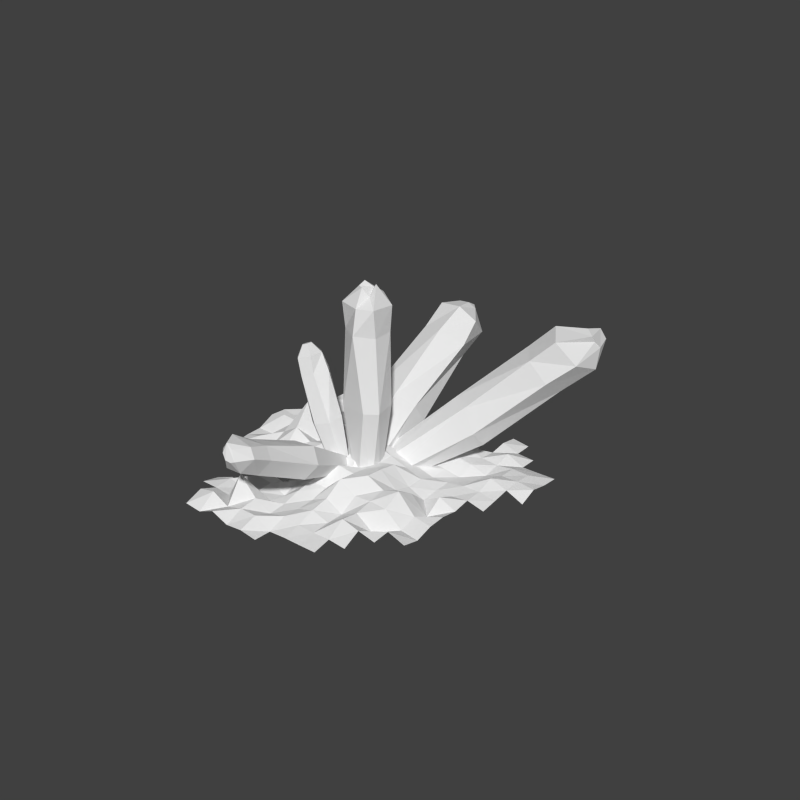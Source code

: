 # Source: RazarionSpot.blend  (saved by Blender 2.75.0; exported with 4.5.12 LTS)
import bpy
from mathutils import Matrix  # noqa: F401  (used for matrix-valued properties, if any)

bpy.ops.wm.read_factory_settings(use_empty=True)
scene = bpy.context.scene
scene.name = 'RazarionSpot'

# ---- collections
col_collection_1 = bpy.data.collections.new('Collection 1'); scene.collection.children.link(col_collection_1)

# ---- materials (node trees are filled in below, after node groups)
mat_plane_mat = bpy.data.materials.new('Plane Mat')
mat_plane_mat.alpha_threshold = 0.0
mat_plane_mat.use_transparent_shadow = False
mat_plane_mat.roughness = 0.5
mat_crystal_mat = bpy.data.materials.new('Crystal MAt')
mat_crystal_mat.alpha_threshold = 0.0
mat_crystal_mat.use_transparent_shadow = False
mat_crystal_mat.roughness = 0.5

# ---- material node trees

# ---- world
world_world = bpy.data.worlds.new('World'); scene.world = world_world
world_world.color = (0.05088, 0.05088, 0.05088)
world_world.use_sun_shadow = False
world_world.sun_shadow_jitter_overblur = 0.0
world_world.cycles.sampling_method = 'MANUAL'
world_world.cycles.sample_map_resolution = 256

# ---- meshes
me_plane = bpy.data.meshes.new('Plane')
me_plane.from_pydata([(-2.0, 0.0, 0.06002), (0.0, -2.0, 0.06096), (0.0, 2.0, 0.04624), (0.0, 0.0, 0.6308), (2.0, 1.0, 0.132), (-1.0, -2.0, 0.05215), (1.0, 2.0, 0.09661), (0.0, 1.0, 0.1049), (0.0, -1.0, 0.1428), (-1.0, 0.0, 0.1968), (1.0, 0.0, 0.05544), (1.0, -1.0, 0.07699), (-1.0, -1.0, 0.1218), (-1.0, 1.0, 0.2013), (1.0, 1.0, 0.1333), (2.0, 1.5, 0.06037), (-2.0, 0.5, 0.1578), (-0.5, -2.0, 0.06512), (0.5, 2.0, 0.1051), (0.0, 1.5, 0.1328), (0.0, -0.5, 0.4217), (-1.5, 0.0, 0.1779), (0.5, 0.0, 0.3933), (-2.0, -0.5, 0.02189), (-0.5, 2.0, 0.05413), (0.0, 0.5, 0.09629), (0.0, -1.5, 0.1492), (-0.5, 0.0, 0.2243), (1.5, 0.0, 0.09241), (1.0, -0.5, 0.4253), (1.0, -1.5, 0.1083), (0.5, -1.0, 0.1313), (1.5, -1.0, 0.1097), (-1.0, -0.5, -0.008836), (-1.0, -1.5, 0.0509), (-1.5, -1.0, -0.1008), (-0.5, -1.0, 0.006424), (-1.0, 1.5, 0.09952), (-1.0, 0.5, 0.3352), (-1.5, 1.0, 0.2902), (-0.5, 1.0, 0.03444), (1.0, 1.5, 0.09556), (1.0, 0.5, 0.0863), (0.5, 1.0, 0.1178), (1.5, 1.0, 0.1443), (1.5, 0.5, 0.1409), (0.5, 0.5, 0.1356), (0.5, 1.5, 0.291), (-0.5, 0.5, 0.1941), (-1.5, 0.5, 0.2386), (-0.5, -1.5, 0.208), (-1.5, -1.5, 0.0667), (-1.5, -0.5, 0.0301), (0.5, -1.5, 0.1181), (0.5, -0.5, 0.4611), (1.5, -0.5, 0.1212), (-0.5, -0.5, 0.05023), (-0.5, 1.5, 0.09163), (1.5, 1.5, 0.04875), (-2.0, 0.25, 0.175), (-0.25, -2.0, 0.09355), (0.25, 2.0, 0.1337), (0.0, 1.75, 0.1439), (0.0, -0.25, 0.2504), (-1.75, 0.0, 0.0579), (0.25, 0.0, 0.3347), (2.0, 0.75, 0.03398), (-1.25, -2.0, 0.07407), (1.25, 2.0, 0.0623), (0.0, 0.75, 0.06334), (0.0, -1.25, 0.1316), (-0.75, 0.0, 0.2577), (1.25, 0.0, 0.2011), (1.0, -0.25, 0.2759), (1.0, -1.25, 0.2315), (0.25, -1.0, 0.2633), (1.25, -1.0, 0.1974), (-1.0, -0.25, 0.1218), (-1.0, -1.25, 0.04612), (-0.75, -1.0, 0.09869), (-1.0, 0.75, 0.2533), (-1.75, 1.0, 0.1329), (-0.75, 1.0, 0.1952), (1.0, 1.75, 0.1347), (1.0, 0.75, 0.04802), (0.25, 1.0, 0.1045), (1.25, 1.0, 0.05394), (2.0, 1.25, 0.08013), (-2.0, 0.75, 0.05179), (-0.75, -2.0, 0.1599), (0.0, 1.25, 0.1349), (0.0, -0.75, 0.199), (-1.25, 0.0, 0.3301), (0.75, 0.0, 0.1594), (-2.0, -0.25, 0.05528), (-0.25, 2.0, 0.04152), (0.0, 0.25, 0.4573), (0.0, -1.75, 0.05047), (-0.25, 0.0, 0.276), (1.0, -0.75, 0.2906), (0.75, -1.0, 0.2551), (-1.0, -0.75, 0.02783), (-1.0, -1.75, 0.2279), (-1.25, -1.0, -0.1752), (-0.25, -1.0, 0.1763), (-1.0, 1.25, 0.05411), (-1.0, 0.25, 0.04006), (-1.25, 1.0, 0.1726), (-0.25, 1.0, 0.03783), (1.0, 1.25, 0.1231), (1.0, 0.25, 0.08197), (0.75, 1.0, 0.1702), (1.75, 1.0, 0.1575), (1.5, 0.75, 0.2249), (1.5, 0.25, 0.1314), (1.25, 0.5, 0.1301), (1.75, 0.5, 0.1049), (0.5, 0.75, 0.1029), (0.5, 0.25, 0.235), (0.25, 0.5, 0.2638), (0.75, 0.5, 0.06594), (0.5, 1.75, 0.1305), (0.5, 1.25, 0.2159), (0.25, 1.5, 0.09385), (0.75, 1.5, 0.03801), (-0.5, 0.75, 0.07197), (-0.5, 0.25, 0.1448), (-0.75, 0.5, 0.3197), (-0.25, 0.5, 0.3305), (-1.5, 0.75, 0.1869), (-1.5, 0.25, 0.2419), (-1.75, 0.5, 0.1234), (-1.25, 0.5, 0.2882), (-1.5, 1.25, 0.2936), (-1.25, 1.5, 0.4518), (-0.5, -1.25, 0.04715), (-0.5, -1.75, 0.176), (-0.75, -1.5, 0.4701), (-0.25, -1.5, 0.08357), (-1.5, -1.25, 0.01221), (-1.25, -1.5, 0.07072), (-1.5, -0.25, 0.06799), (-1.5, -0.75, -0.06981), (-1.75, -0.5, 0.008161), (-1.25, -0.5, 0.1671), (0.5, -1.25, 0.134), (0.5, -1.75, 0.07235), (0.25, -1.5, 0.1234), (0.75, -1.5, 0.1303), (0.5, -0.25, 0.4359), (0.5, -0.75, 0.2793), (0.25, -0.5, 0.3957), (0.75, -0.5, 0.344), (1.5, -0.25, 0.1344), (1.5, -0.75, 0.04868), (1.25, -0.5, 0.1609), (-0.5, -0.25, 0.08105), (-0.5, -0.75, 0.1193), (-0.75, -0.5, 0.01263), (-0.25, -0.5, 0.2289), (-0.5, 1.75, 0.0515), (-0.5, 1.25, 0.09001), (-0.75, 1.5, 0.1374), (-0.25, 1.5, 0.0578), (1.5, 1.75, 0.04428), (1.5, 1.25, 0.1393), (1.25, 1.5, 0.162), (1.75, 1.5, 0.05341), (1.75, 1.25, 0.1354), (1.25, 1.25, 0.09861), (1.25, 1.75, 0.05968), (-0.25, 1.25, 0.07608), (-0.75, 1.25, 0.1768), (-0.75, 1.75, 0.1838), (-0.25, -0.75, 0.2118), (-0.75, -0.75, -0.02053), (-0.75, -0.25, 0.07668), (1.25, -0.75, 0.08687), (1.25, -0.25, 0.03417), (0.75, -0.75, 0.3037), (0.25, -0.75, 0.4218), (0.25, -0.25, 0.3582), (0.75, -1.75, 0.07942), (0.25, -1.75, 0.06778), (0.25, -1.25, 0.2159), (1.25, -1.25, 0.1762), (-1.25, -0.75, 0.002465), (-1.75, -0.25, 0.1278), (-1.25, -1.75, 0.1698), (-0.25, -1.75, 0.1792), (-0.75, -1.75, 0.1037), (-0.75, -1.25, 0.08606), (-1.25, 1.25, 0.2625), (-1.25, 0.25, 0.6409), (-1.75, 0.25, 0.257), (-1.75, 0.75, 0.1514), (-0.25, 0.25, 0.1677), (-0.75, 0.25, 0.2091), (-0.75, 0.75, 0.0808), (0.75, 1.25, 0.2002), (0.25, 1.25, 0.053), (0.25, 1.75, 0.1715), (0.75, 0.25, 0.158), (0.25, 0.25, 0.317), (0.25, 0.75, 0.1749), (1.75, 0.25, 0.07143), (1.25, 0.25, 0.09276), (1.25, 0.75, 0.08829), (1.75, 0.75, 0.1424), (0.75, 0.75, 0.08435), (0.75, 1.75, 0.1952), (-0.25, 0.75, 0.1069), (-1.25, 0.75, 0.2591), (-0.25, -1.25, 0.1038), (-1.25, -1.25, 0.08984), (-1.25, -0.25, 0.0916), (0.75, -1.25, 0.2965), (0.75, -0.25, 0.2244), (-0.25, -0.25, 0.1836), (-0.25, 1.75, 0.07484)], [], [(219, 62, 2, 95), (218, 63, 3, 98), (217, 73, 10, 93), (216, 74, 11, 100), (215, 77, 9, 92), (214, 78, 12, 103), (213, 70, 8, 104), (212, 80, 13, 107), (211, 69, 7, 108), (209, 84, 14, 111), (208, 66, 4, 112), (207, 113, 44, 86), (206, 114, 45, 115), (204, 117, 43, 85), (203, 118, 46, 119), (202, 110, 42, 120), (201, 121, 18, 61), (200, 122, 47, 123), (199, 109, 41, 124), (198, 125, 40, 82), (197, 126, 48, 127), (196, 96, 25, 128), (195, 129, 39, 81), (194, 130, 49, 131), (193, 106, 38, 132), (192, 105, 37, 134), (191, 135, 36, 79), (190, 136, 50, 137), (189, 97, 26, 138), (188, 102, 34, 140), (187, 141, 21, 64), (186, 101, 33, 144), (184, 145, 31, 75), (183, 146, 53, 147), (181, 149, 22, 65), (180, 150, 54, 151), (179, 99, 29, 152), (178, 153, 28, 72), (177, 154, 55, 155), (176, 156, 27, 71), (175, 157, 56, 158), (174, 91, 20, 159), (172, 161, 57, 162), (171, 90, 19, 163), (169, 165, 58, 166), (168, 87, 15, 167), (165, 168, 167, 58), (44, 112, 168, 165), (112, 4, 87, 168), (109, 169, 166, 41), (14, 86, 169, 109), (86, 44, 165, 169), (83, 170, 68, 6), (41, 166, 170, 83), (166, 58, 164, 170), (161, 171, 163, 57), (40, 108, 171, 161), (108, 7, 90, 171), (105, 172, 162, 37), (13, 82, 172, 105), (82, 40, 161, 172), (162, 57, 160, 173), (157, 174, 159, 56), (36, 104, 174, 157), (104, 8, 91, 174), (12, 79, 175, 101), (79, 36, 157, 175), (77, 176, 71, 9), (33, 158, 176, 77), (158, 56, 156, 176), (99, 177, 155, 29), (11, 76, 177, 99), (76, 32, 154, 177), (73, 178, 72, 10), (29, 155, 178, 73), (155, 55, 153, 178), (150, 179, 152, 54), (31, 100, 179, 150), (100, 11, 99, 179), (91, 180, 151, 20), (8, 75, 180, 91), (75, 31, 150, 180), (63, 181, 65, 3), (20, 151, 181, 63), (151, 54, 149, 181), (146, 182, 148, 53), (97, 183, 147, 26), (70, 184, 75, 8), (26, 147, 184, 70), (147, 53, 145, 184), (74, 185, 76, 11), (142, 186, 144, 52), (103, 12, 101, 186), (94, 187, 64, 0), (23, 143, 187, 94), (143, 52, 141, 187), (67, 5, 102, 188), (136, 189, 138, 50), (17, 60, 189, 136), (60, 1, 97, 189), (102, 190, 137, 34), (5, 89, 190, 102), (89, 17, 136, 190), (78, 191, 79, 12), (34, 137, 191, 78), (137, 50, 135, 191), (39, 107, 192, 133), (107, 13, 105, 192), (130, 193, 132, 49), (21, 92, 193, 130), (92, 9, 106, 193), (59, 194, 131, 16), (0, 64, 194, 59), (64, 21, 130, 194), (16, 131, 195, 88), (131, 49, 129, 195), (126, 196, 128, 48), (27, 98, 196, 126), (98, 3, 96, 196), (106, 197, 127, 38), (9, 71, 197, 106), (71, 27, 126, 197), (80, 198, 82, 13), (38, 127, 198, 80), (127, 48, 125, 198), (122, 199, 124, 47), (43, 111, 199, 122), (111, 14, 109, 199), (90, 200, 123, 19), (7, 85, 200, 90), (85, 43, 122, 200), (62, 201, 61, 2), (19, 123, 201, 62), (123, 47, 121, 201), (118, 202, 120, 46), (22, 93, 202, 118), (93, 10, 110, 202), (96, 203, 119, 25), (3, 65, 203, 96), (65, 22, 118, 203), (69, 204, 85, 7), (25, 119, 204, 69), (119, 46, 117, 204), (114, 205, 116, 45), (110, 206, 115, 42), (10, 72, 206, 110), (72, 28, 114, 206), (84, 207, 86, 14), (42, 115, 207, 84), (115, 45, 113, 207), (113, 208, 112, 44), (45, 116, 208, 113), (117, 209, 111, 43), (46, 120, 209, 117), (120, 42, 84, 209), (47, 124, 210, 121), (125, 211, 108, 40), (48, 128, 211, 125), (128, 25, 69, 211), (129, 212, 107, 39), (49, 132, 212, 129), (132, 38, 80, 212), (135, 213, 104, 36), (50, 138, 213, 135), (138, 26, 70, 213), (139, 214, 103, 35), (51, 140, 214, 139), (140, 34, 78, 214), (141, 215, 92, 21), (52, 144, 215, 141), (144, 33, 77, 215), (145, 216, 100, 31), (53, 148, 216, 145), (148, 30, 74, 216), (149, 217, 93, 22), (54, 152, 217, 149), (152, 29, 73, 217), (156, 218, 98, 27), (56, 159, 218, 156), (159, 20, 63, 218), (160, 219, 95, 24), (57, 163, 219, 160), (163, 19, 62, 219)])
_uv = me_plane.uv_layers.new(name='UVMap')
_uv.uv.foreach_set('vector', [0.4456, 0.9223, 0.5079, 0.9202, 0.5047, 0.9838, 0.4453, 0.9831, 0.4427, 0.4357, 0.5038, 0.4394, 0.5113, 0.5044, 0.4437, 0.5014, 0.6898, 0.4446, 0.7413, 0.4353, 0.7567, 0.5053, 0.6951, 0.5015, 0.6989, 0.2094, 0.7554, 0.2075, 0.7608, 0.2694, 0.6951, 0.2658, 0.1981, 0.4349, 0.259, 0.4355, 0.2605, 0.5012, 0.2006, 0.5083, 0.2109, 0.1882, 0.2696, 0.1891, 0.2666, 0.2499, 0.1926, 0.2529, 0.448, 0.1977, 0.5084, 0.1986, 0.5059, 0.2573, 0.4495, 0.2589, 0.2033, 0.6798, 0.2636, 0.6839, 0.2606, 0.7467, 0.1995, 0.7422, 0.4405, 0.6842, 0.4996, 0.6818, 0.5018, 0.7413, 0.4413, 0.7435, 0.6896, 0.6823, 0.7503, 0.6844, 0.7459, 0.7465, 0.6866, 0.7457, 0.9339, 0.6879, 0.9999, 0.6868, 0.9919, 0.7508, 0.9316, 0.7485, 0.8102, 0.6856, 0.8738, 0.6869, 0.8709, 0.7466, 0.8073, 0.7447, 0.8133, 0.5658, 0.8734, 0.5668, 0.873, 0.6268, 0.8128, 0.6256, 0.5644, 0.6742, 0.6284, 0.6795, 0.6253, 0.7409, 0.5634, 0.7391, 0.5682, 0.5485, 0.6294, 0.5545, 0.6308, 0.6181, 0.5633, 0.6087, 0.691, 0.5594, 0.7536, 0.5639, 0.7521, 0.6242, 0.6924, 0.6224, 0.5672, 0.919, 0.6306, 0.9175, 0.6276, 0.9807, 0.5676, 0.9791, 0.5644, 0.7993, 0.629, 0.8032, 0.632, 0.8528, 0.5661, 0.8573, 0.6849, 0.8041, 0.7465, 0.8061, 0.7485, 0.8654, 0.6949, 0.8666, 0.3324, 0.6909, 0.3841, 0.6882, 0.3851, 0.7444, 0.3192, 0.7479, 0.3206, 0.5607, 0.3816, 0.5633, 0.3794, 0.6235, 0.316, 0.6226, 0.4402, 0.5647, 0.5133, 0.541, 0.4957, 0.6252, 0.435, 0.6217, 0.07169, 0.6801, 0.1369, 0.6818, 0.1381, 0.747, 0.06908, 0.7425, 0.08273, 0.5568, 0.1373, 0.5569, 0.1392, 0.6161, 0.07375, 0.6195, 0.1973, 0.5557, 0.2624, 0.5555, 0.2651, 0.6231, 0.2041, 0.6166, 0.1933, 0.8059, 0.2643, 0.8099, 0.2651, 0.8632, 0.1909, 0.8607, 0.3299, 0.1931, 0.3871, 0.1954, 0.3858, 0.2505, 0.3256, 0.2524, 0.3271, 0.06447, 0.3895, 0.06977, 0.3853, 0.1281, 0.3359, 0.1284, 0.4496, 0.07591, 0.5161, 0.07293, 0.5102, 0.1373, 0.448, 0.1387, 0.2138, 0.06649, 0.2664, 0.06558, 0.2702, 0.1309, 0.2107, 0.1281, 0.07996, 0.4302, 0.139, 0.4325, 0.139, 0.4972, 0.0766, 0.4865, 0.2035, 0.3137, 0.2641, 0.3117, 0.2647, 0.3686, 0.2033, 0.3798, 0.5713, 0.2045, 0.634, 0.2016, 0.6327, 0.2569, 0.5704, 0.2655, 0.5755, 0.07634, 0.6365, 0.07839, 0.635, 0.1408, 0.5729, 0.1395, 0.5651, 0.4376, 0.6216, 0.4363, 0.6211, 0.4897, 0.5673, 0.4932, 0.5718, 0.3318, 0.6323, 0.3191, 0.6222, 0.3841, 0.5692, 0.3836, 0.6881, 0.3255, 0.7416, 0.331, 0.7359, 0.3831, 0.6828, 0.3835, 0.8128, 0.4508, 0.8725, 0.4445, 0.8735, 0.5056, 0.8153, 0.5087, 0.8141, 0.3219, 0.8749, 0.323, 0.8723, 0.3854, 0.8106, 0.3853, 0.3197, 0.4313, 0.3781, 0.431, 0.3818, 0.5006, 0.3215, 0.503, 0.3212, 0.316, 0.3863, 0.3123, 0.3783, 0.3728, 0.3206, 0.3714, 0.4491, 0.3152, 0.504, 0.3131, 0.5201, 0.3788, 0.4508, 0.3746, 0.3219, 0.8041, 0.3834, 0.8032, 0.3834, 0.8624, 0.3231, 0.8623, 0.443, 0.8026, 0.5039, 0.8011, 0.5061, 0.8603, 0.4437, 0.8621, 0.807, 0.8055, 0.8691, 0.8078, 0.871, 0.872, 0.808, 0.8663, 0.9298, 0.8088, 0.9911, 0.8123, 0.9905, 0.8724, 0.9303, 0.8722, 0.8691, 0.8078, 0.9298, 0.8088, 0.9303, 0.8722, 0.871, 0.872, 0.8709, 0.7466, 0.9316, 0.7485, 0.9298, 0.8088, 0.8691, 0.8078, 0.9316, 0.7485, 0.9919, 0.7508, 0.9911, 0.8123, 0.9298, 0.8088, 0.7465, 0.8061, 0.807, 0.8055, 0.808, 0.8663, 0.7485, 0.8654, 0.7459, 0.7465, 0.8073, 0.7447, 0.807, 0.8055, 0.7465, 0.8061, 0.8073, 0.7447, 0.8709, 0.7466, 0.8691, 0.8078, 0.807, 0.8055, 0.749, 0.9254, 0.8114, 0.9288, 0.8097, 0.989, 0.7479, 0.9866, 0.7485, 0.8654, 0.808, 0.8663, 0.8114, 0.9288, 0.749, 0.9254, 0.808, 0.8663, 0.871, 0.872, 0.87, 0.9298, 0.8114, 0.9288, 0.3834, 0.8032, 0.443, 0.8026, 0.4437, 0.8621, 0.3834, 0.8624, 0.3851, 0.7444, 0.4413, 0.7435, 0.443, 0.8026, 0.3834, 0.8032, 0.4413, 0.7435, 0.5018, 0.7413, 0.5039, 0.8011, 0.443, 0.8026, 0.2643, 0.8099, 0.3219, 0.8041, 0.3231, 0.8623, 0.2651, 0.8632, 0.2606, 0.7467, 0.3192, 0.7479, 0.3219, 0.8041, 0.2643, 0.8099, 0.3192, 0.7479, 0.3851, 0.7444, 0.3834, 0.8032, 0.3219, 0.8041, 0.3231, 0.8623, 0.3834, 0.8624, 0.385, 0.9231, 0.3217, 0.9191, 0.3863, 0.3123, 0.4491, 0.3152, 0.4508, 0.3746, 0.3783, 0.3728, 0.3858, 0.2505, 0.4495, 0.2589, 0.4491, 0.3152, 0.3863, 0.3123, 0.4495, 0.2589, 0.5059, 0.2573, 0.504, 0.3131, 0.4491, 0.3152, 0.2666, 0.2499, 0.3256, 0.2524, 0.3212, 0.316, 0.2641, 0.3117, 0.3256, 0.2524, 0.3858, 0.2505, 0.3863, 0.3123, 0.3212, 0.316, 0.259, 0.4355, 0.3197, 0.4313, 0.3215, 0.503, 0.2605, 0.5012, 0.2647, 0.3686, 0.3206, 0.3714, 0.3197, 0.4313, 0.259, 0.4355, 0.3206, 0.3714, 0.3783, 0.3728, 0.3781, 0.431, 0.3197, 0.4313, 0.7416, 0.331, 0.8141, 0.3219, 0.8106, 0.3853, 0.7359, 0.3831, 0.7608, 0.2694, 0.8144, 0.2592, 0.8141, 0.3219, 0.7416, 0.331, 0.8144, 0.2592, 0.8742, 0.2622, 0.8749, 0.323, 0.8141, 0.3219, 0.7413, 0.4353, 0.8128, 0.4508, 0.8153, 0.5087, 0.7567, 0.5053, 0.7359, 0.3831, 0.8106, 0.3853, 0.8128, 0.4508, 0.7413, 0.4353, 0.8106, 0.3853, 0.8723, 0.3854, 0.8725, 0.4445, 0.8128, 0.4508, 0.6323, 0.3191, 0.6881, 0.3255, 0.6828, 0.3835, 0.6222, 0.3841, 0.6327, 0.2569, 0.6951, 0.2658, 0.6881, 0.3255, 0.6323, 0.3191, 0.6951, 0.2658, 0.7608, 0.2694, 0.7416, 0.331, 0.6881, 0.3255, 0.504, 0.3131, 0.5718, 0.3318, 0.5692, 0.3836, 0.5201, 0.3788, 0.5059, 0.2573, 0.5704, 0.2655, 0.5718, 0.3318, 0.504, 0.3131, 0.5704, 0.2655, 0.6327, 0.2569, 0.6323, 0.3191, 0.5718, 0.3318, 0.5038, 0.4394, 0.5651, 0.4376, 0.5673, 0.4932, 0.5113, 0.5044, 0.5201, 0.3788, 0.5692, 0.3836, 0.5651, 0.4376, 0.5038, 0.4394, 0.5692, 0.3836, 0.6222, 0.3841, 0.6216, 0.4363, 0.5651, 0.4376, 0.6365, 0.07839, 0.6974, 0.07994, 0.6965, 0.1421, 0.635, 0.1408, 0.5161, 0.07293, 0.5755, 0.07634, 0.5729, 0.1395, 0.5102, 0.1373, 0.5084, 0.1986, 0.5713, 0.2045, 0.5704, 0.2655, 0.5059, 0.2573, 0.5102, 0.1373, 0.5729, 0.1395, 0.5713, 0.2045, 0.5084, 0.1986, 0.5729, 0.1395, 0.635, 0.1408, 0.634, 0.2016, 0.5713, 0.2045, 0.7554, 0.2075, 0.8145, 0.2042, 0.8144, 0.2592, 0.7608, 0.2694, 0.1428, 0.3092, 0.2035, 0.3137, 0.2033, 0.3798, 0.1414, 0.3725, 0.1926, 0.2529, 0.2666, 0.2499, 0.2641, 0.3117, 0.2035, 0.3137, 0.02102, 0.427, 0.07996, 0.4302, 0.0766, 0.4865, 0.01906, 0.4867, 0.0229, 0.367, 0.08212, 0.3683, 0.07996, 0.4302, 0.02102, 0.427, 0.08212, 0.3683, 0.1414, 0.3725, 0.139, 0.4325, 0.07996, 0.4302, 0.2081, 0.00556, 0.2679, 9.961e-05, 0.2664, 0.06558, 0.2138, 0.06649, 0.3895, 0.06977, 0.4496, 0.07591, 0.448, 0.1387, 0.3853, 0.1281, 0.3981, 0.003334, 0.4569, 0.01299, 0.4496, 0.07591, 0.3895, 0.06977, 0.4569, 0.01299, 0.5174, 0.0138, 0.5161, 0.07293, 0.4496, 0.07591, 0.2664, 0.06558, 0.3271, 0.06447, 0.3359, 0.1284, 0.2702, 0.1309, 0.2679, 9.961e-05, 0.3336, 0.002991, 0.3271, 0.06447, 0.2664, 0.06558, 0.3336, 0.002991, 0.3981, 0.003334, 0.3895, 0.06977, 0.3271, 0.06447, 0.2696, 0.1891, 0.3299, 0.1931, 0.3256, 0.2524, 0.2666, 0.2499, 0.2702, 0.1309, 0.3359, 0.1284, 0.3299, 0.1931, 0.2696, 0.1891, 0.3359, 0.1284, 0.3853, 0.1281, 0.3871, 0.1954, 0.3299, 0.1931, 0.1381, 0.747, 0.1995, 0.7422, 0.1933, 0.8059, 0.1356, 0.7991, 0.1995, 0.7422, 0.2606, 0.7467, 0.2643, 0.8099, 0.1933, 0.8059, 0.1373, 0.5569, 0.1973, 0.5557, 0.2041, 0.6166, 0.1392, 0.6161, 0.139, 0.4972, 0.2006, 0.5083, 0.1973, 0.5557, 0.1373, 0.5569, 0.2006, 0.5083, 0.2605, 0.5012, 0.2624, 0.5555, 0.1973, 0.5557, 0.02113, 0.5536, 0.08273, 0.5568, 0.07375, 0.6195, 0.0146, 0.6147, 0.01906, 0.4867, 0.0766, 0.4865, 0.08273, 0.5568, 0.02113, 0.5536, 0.0766, 0.4865, 0.139, 0.4972, 0.1373, 0.5569, 0.08273, 0.5568, 0.0146, 0.6147, 0.07375, 0.6195, 0.07169, 0.6801, 0.005247, 0.6799, 0.07375, 0.6195, 0.1392, 0.6161, 0.1369, 0.6818, 0.07169, 0.6801, 0.3816, 0.5633, 0.4402, 0.5647, 0.435, 0.6217, 0.3794, 0.6235, 0.3818, 0.5006, 0.4437, 0.5014, 0.4402, 0.5647, 0.3816, 0.5633, 0.4437, 0.5014, 0.5113, 0.5044, 0.5133, 0.541, 0.4402, 0.5647, 0.2624, 0.5555, 0.3206, 0.5607, 0.316, 0.6226, 0.2651, 0.6231, 0.2605, 0.5012, 0.3215, 0.503, 0.3206, 0.5607, 0.2624, 0.5555, 0.3215, 0.503, 0.3818, 0.5006, 0.3816, 0.5633, 0.3206, 0.5607, 0.2636, 0.6839, 0.3324, 0.6909, 0.3192, 0.7479, 0.2606, 0.7467, 0.2651, 0.6231, 0.316, 0.6226, 0.3324, 0.6909, 0.2636, 0.6839, 0.316, 0.6226, 0.3794, 0.6235, 0.3841, 0.6882, 0.3324, 0.6909, 0.629, 0.8032, 0.6849, 0.8041, 0.6949, 0.8666, 0.632, 0.8528, 0.6253, 0.7409, 0.6866, 0.7457, 0.6849, 0.8041, 0.629, 0.8032, 0.6866, 0.7457, 0.7459, 0.7465, 0.7465, 0.8061, 0.6849, 0.8041, 0.5039, 0.8011, 0.5644, 0.7993, 0.5661, 0.8573, 0.5061, 0.8603, 0.5018, 0.7413, 0.5634, 0.7391, 0.5644, 0.7993, 0.5039, 0.8011, 0.5634, 0.7391, 0.6253, 0.7409, 0.629, 0.8032, 0.5644, 0.7993, 0.5079, 0.9202, 0.5672, 0.919, 0.5676, 0.9791, 0.5047, 0.9838, 0.5061, 0.8603, 0.5661, 0.8573, 0.5672, 0.919, 0.5079, 0.9202, 0.5661, 0.8573, 0.632, 0.8528, 0.6306, 0.9175, 0.5672, 0.919, 0.6294, 0.5545, 0.691, 0.5594, 0.6924, 0.6224, 0.6308, 0.6181, 0.6211, 0.4897, 0.6951, 0.5015, 0.691, 0.5594, 0.6294, 0.5545, 0.6951, 0.5015, 0.7567, 0.5053, 0.7536, 0.5639, 0.691, 0.5594, 0.5133, 0.541, 0.5682, 0.5485, 0.5633, 0.6087, 0.4957, 0.6252, 0.5113, 0.5044, 0.5673, 0.4932, 0.5682, 0.5485, 0.5133, 0.541, 0.5673, 0.4932, 0.6211, 0.4897, 0.6294, 0.5545, 0.5682, 0.5485, 0.4996, 0.6818, 0.5644, 0.6742, 0.5634, 0.7391, 0.5018, 0.7413, 0.4957, 0.6252, 0.5633, 0.6087, 0.5644, 0.6742, 0.4996, 0.6818, 0.5633, 0.6087, 0.6308, 0.6181, 0.6284, 0.6795, 0.5644, 0.6742, 0.8734, 0.5668, 0.9349, 0.5655, 0.9343, 0.6265, 0.873, 0.6268, 0.7536, 0.5639, 0.8133, 0.5658, 0.8128, 0.6256, 0.7521, 0.6242, 0.7567, 0.5053, 0.8153, 0.5087, 0.8133, 0.5658, 0.7536, 0.5639, 0.8153, 0.5087, 0.8735, 0.5056, 0.8734, 0.5668, 0.8133, 0.5658, 0.7503, 0.6844, 0.8102, 0.6856, 0.8073, 0.7447, 0.7459, 0.7465, 0.7521, 0.6242, 0.8128, 0.6256, 0.8102, 0.6856, 0.7503, 0.6844, 0.8128, 0.6256, 0.873, 0.6268, 0.8738, 0.6869, 0.8102, 0.6856, 0.8738, 0.6869, 0.9339, 0.6879, 0.9316, 0.7485, 0.8709, 0.7466, 0.873, 0.6268, 0.9343, 0.6265, 0.9339, 0.6879, 0.8738, 0.6869, 0.6284, 0.6795, 0.6896, 0.6823, 0.6866, 0.7457, 0.6253, 0.7409, 0.6308, 0.6181, 0.6924, 0.6224, 0.6896, 0.6823, 0.6284, 0.6795, 0.6924, 0.6224, 0.7521, 0.6242, 0.7503, 0.6844, 0.6896, 0.6823, 0.632, 0.8528, 0.6949, 0.8666, 0.6908, 0.9244, 0.6306, 0.9175, 0.3841, 0.6882, 0.4405, 0.6842, 0.4413, 0.7435, 0.3851, 0.7444, 0.3794, 0.6235, 0.435, 0.6217, 0.4405, 0.6842, 0.3841, 0.6882, 0.435, 0.6217, 0.4957, 0.6252, 0.4996, 0.6818, 0.4405, 0.6842, 0.1369, 0.6818, 0.2033, 0.6798, 0.1995, 0.7422, 0.1381, 0.747, 0.1392, 0.6161, 0.2041, 0.6166, 0.2033, 0.6798, 0.1369, 0.6818, 0.2041, 0.6166, 0.2651, 0.6231, 0.2636, 0.6839, 0.2033, 0.6798, 0.3871, 0.1954, 0.448, 0.1977, 0.4495, 0.2589, 0.3858, 0.2505, 0.3853, 0.1281, 0.448, 0.1387, 0.448, 0.1977, 0.3871, 0.1954, 0.448, 0.1387, 0.5102, 0.1373, 0.5084, 0.1986, 0.448, 0.1977, 0.1474, 0.19, 0.2109, 0.1882, 0.1926, 0.2529, 0.1453, 0.254, 0.1505, 0.1282, 0.2107, 0.1281, 0.2109, 0.1882, 0.1474, 0.19, 0.2107, 0.1281, 0.2702, 0.1309, 0.2696, 0.1891, 0.2109, 0.1882, 0.139, 0.4325, 0.1981, 0.4349, 0.2006, 0.5083, 0.139, 0.4972, 0.1414, 0.3725, 0.2033, 0.3798, 0.1981, 0.4349, 0.139, 0.4325, 0.2033, 0.3798, 0.2647, 0.3686, 0.259, 0.4355, 0.1981, 0.4349, 0.634, 0.2016, 0.6989, 0.2094, 0.6951, 0.2658, 0.6327, 0.2569, 0.635, 0.1408, 0.6965, 0.1421, 0.6989, 0.2094, 0.634, 0.2016, 0.6965, 0.1421, 0.7571, 0.1417, 0.7554, 0.2075, 0.6989, 0.2094, 0.6216, 0.4363, 0.6898, 0.4446, 0.6951, 0.5015, 0.6211, 0.4897, 0.6222, 0.3841, 0.6828, 0.3835, 0.6898, 0.4446, 0.6216, 0.4363, 0.6828, 0.3835, 0.7359, 0.3831, 0.7413, 0.4353, 0.6898, 0.4446, 0.3781, 0.431, 0.4427, 0.4357, 0.4437, 0.5014, 0.3818, 0.5006, 0.3783, 0.3728, 0.4508, 0.3746, 0.4427, 0.4357, 0.3781, 0.431, 0.4508, 0.3746, 0.5201, 0.3788, 0.5038, 0.4394, 0.4427, 0.4357, 0.385, 0.9231, 0.4456, 0.9223, 0.4453, 0.9831, 0.3853, 0.9834, 0.3834, 0.8624, 0.4437, 0.8621, 0.4456, 0.9223, 0.385, 0.9231, 0.4437, 0.8621, 0.5061, 0.8603, 0.5079, 0.9202, 0.4456, 0.9223])
me_plane.materials.append(mat_plane_mat)
me_plane.use_remesh_preserve_volume = False
me_plane.use_remesh_preserve_attributes = False
me_plane.use_mirror_vertex_groups = False
me_plane.update()
me_cylinder_004 = bpy.data.meshes.new('Cylinder.004')
me_cylinder_004.from_pydata([(0.0, 0.1767, -1.0), (-0.02143, 0.3229, 0.9762), (0.1531, 0.08837, -1.0), (0.2783, 0.171, 0.9778), (0.1531, -0.08837, -1.0), (0.2018, -0.1112, 1.006), (4.687e-05, -0.1767, -1.0), (-0.01587, -0.2994, 0.9724), (-0.1531, -0.08837, -1.0), (-0.3352, -0.1626, 0.9354), (-0.1531, 0.08837, -1.0), (-0.323, 0.1813, 0.9981), (0.03636, 0.4355, 2.815), (0.2649, 0.1662, 2.507), (0.3194, -0.1377, 2.515), (0.006758, -0.2619, 2.539), (-0.2377, -0.09679, 2.59), (-0.2395, 0.1688, 2.538), (0.026, 0.3939, 3.231), (0.2848, 0.2497, 3.191), (0.2809, -0.1198, 3.082), (0.05171, -0.2393, 3.157), (-0.2245, -0.09854, 3.185), (-0.2512, 0.1758, 3.08), (0.03174, 0.1793, 3.488), (0.08228, 0.0578, 3.527), (0.1338, 0.02672, 3.435), (0.05783, -0.07719, 3.427), (-0.07191, -0.01751, 3.433), (-0.09148, 0.07039, 3.453), (-0.2265, -0.208, -0.4973), (-0.3881, -1.074, -0.9905), (-0.121, -0.2358, -0.4835), (-0.1346, -1.145, -0.9545), (-0.04336, -0.2087, -0.6129), (0.009192, -1.092, -1.195), (-0.07873, -0.1516, -0.7687), (-0.08368, -0.9762, -1.489), (-0.1914, -0.1221, -0.7907), (-0.3173, -0.9156, -1.588), (-0.2681, -0.1497, -0.6532), (-0.4203, -0.9584, -1.301), (-0.5532, -1.652, -1.535), (-0.3293, -1.702, -1.524), (-0.2038, -1.675, -1.7), (-0.2911, -1.559, -1.987), (-0.4966, -1.529, -1.96), (-0.6481, -1.535, -1.797), (-0.6352, -1.875, -1.672), (-0.3595, -1.919, -1.74), (-0.256, -1.899, -1.887), (-0.3604, -1.778, -2.16), (-0.536, -1.75, -2.174), (-0.6705, -1.801, -1.927), (-0.5522, -2.027, -1.896), (-0.4694, -2.012, -1.953), (-0.3784, -1.987, -2.108), (-0.4224, -1.97, -2.141), (-0.488, -1.962, -2.139), (-0.5558, -1.969, -2.052), (-0.02556, 0.3836, -0.1143), (0.8261, -0.07225, 1.522), (0.1135, 0.4797, -0.2253), (0.9297, 0.06982, 1.401), (0.2146, 0.3986, -0.4322), (1.144, -0.128, 0.8863), (0.1766, 0.2215, -0.528), (1.063, -0.3885, 0.8477), (0.03757, 0.1255, -0.417), (0.8506, -0.5036, 1.158), (-0.06414, 0.2063, -0.2108), (0.6778, -0.4062, 1.393), (1.33, -0.5371, 2.747), (1.576, -0.4021, 2.524), (1.697, -0.5158, 2.198), (1.609, -0.8263, 2.005), (1.365, -0.9892, 2.18), (1.226, -0.8411, 2.546), (1.509, -0.694, 3.165), (1.849, -0.5412, 3.003), (1.956, -0.6709, 2.753), (1.828, -0.9521, 2.461), (1.567, -1.181, 2.566), (1.424, -1.008, 2.984), (1.819, -0.843, 3.398), (1.905, -0.7445, 3.323), (1.93, -0.8601, 3.035), (1.87, -0.9566, 3.024), (1.841, -1.046, 3.034), (1.74, -0.9845, 3.193), (-0.05443, 0.008308, -0.6785), (-0.407, -0.4115, 0.08904), (-0.004957, -0.07287, -0.7314), (-0.3112, -0.5629, 0.01257), (-0.0358, -0.1247, -0.857), (-0.347, -0.65, -0.2521), (-0.1161, -0.09534, -0.9297), (-0.5187, -0.5993, -0.3748), (-0.1656, -0.01417, -0.8768), (-0.649, -0.4053, -0.2595), (-0.1347, 0.03766, -0.7512), (-0.5434, -0.3641, -0.02735), (-0.6857, -0.7687, 0.6565), (-0.5885, -0.9153, 0.5079), (-0.6877, -0.9895, 0.2878), (-0.8181, -0.9423, 0.175), (-0.8896, -0.8088, 0.2844), (-0.8493, -0.7188, 0.4768), (-0.8137, -0.8999, 0.8091), (-0.7309, -1.032, 0.7133), (-0.7779, -1.127, 0.5055), (-0.915, -1.078, 0.3867), (-0.998, -0.9395, 0.4795), (-0.9461, -0.8517, 0.6912), (-0.911, -1.04, 0.8039), (-0.8809, -1.09, 0.7703), (-0.8986, -1.123, 0.6924), (-0.9482, -1.105, 0.6481), (-0.9792, -1.054, 0.681), (-0.9599, -1.022, 0.7593), (0.1598, 0.206, -0.5095), (-0.004749, -0.6808, 0.6699), (0.2757, 0.1286, -0.6119), (0.2224, -0.8168, 0.4961), (0.2544, 0.03758, -0.8114), (0.2444, -1.001, 0.1247), (0.1172, 0.02394, -0.9086), (0.1043, -1.05, -0.01867), (0.001378, 0.1013, -0.8063), (-0.2298, -0.8829, 0.06579), (0.02266, 0.1924, -0.6067), (-0.2669, -0.6613, 0.5455), (-0.1618, -1.348, 1.533), (0.03545, -1.492, 1.335), (0.004399, -1.629, 1.009), (-0.1978, -1.712, 0.8333), (-0.417, -1.531, 1.041), (-0.3877, -1.397, 1.393), (-0.2185, -1.657, 1.867), (-0.006289, -1.73, 1.642), (-0.05799, -1.923, 1.279), (-0.257, -1.892, 1.2), (-0.4859, -1.804, 1.293), (-0.4396, -1.617, 1.635), (-0.2523, -1.83, 1.756), (-0.1954, -1.947, 1.736), (-0.193, -1.904, 1.49), (-0.2884, -1.99, 1.543), (-0.3593, -1.933, 1.603), (-0.3521, -1.906, 1.751)], [], [(0, 1, 3, 2), (2, 3, 5, 4), (4, 5, 7, 6), (6, 7, 9, 8), (11, 9, 16, 17), (10, 11, 1, 0), (8, 9, 11, 10), (5, 3, 13, 14), (3, 1, 12, 13), (7, 5, 14, 15), (1, 11, 17, 12), (9, 7, 15, 16), (13, 12, 18, 19), (12, 17, 23, 18), (16, 15, 21, 22), (14, 13, 19, 20), (17, 16, 22, 23), (15, 14, 20, 21), (23, 22, 28, 29), (21, 20, 26, 27), (19, 18, 24, 25), (18, 23, 29, 24), (22, 21, 27, 28), (20, 19, 25, 26), (25, 24, 29, 28, 27, 26), (30, 31, 33, 32), (32, 33, 35, 34), (34, 35, 37, 36), (36, 37, 39, 38), (41, 39, 46, 47), (40, 41, 31, 30), (38, 39, 41, 40), (35, 33, 43, 44), (33, 31, 42, 43), (37, 35, 44, 45), (31, 41, 47, 42), (39, 37, 45, 46), (43, 42, 48, 49), (42, 47, 53, 48), (46, 45, 51, 52), (44, 43, 49, 50), (47, 46, 52, 53), (45, 44, 50, 51), (53, 52, 58, 59), (51, 50, 56, 57), (49, 48, 54, 55), (48, 53, 59, 54), (52, 51, 57, 58), (50, 49, 55, 56), (55, 54, 59, 58, 57, 56), (60, 61, 63, 62), (62, 63, 65, 64), (64, 65, 67, 66), (66, 67, 69, 68), (71, 69, 76, 77), (70, 71, 61, 60), (68, 69, 71, 70), (65, 63, 73, 74), (63, 61, 72, 73), (67, 65, 74, 75), (61, 71, 77, 72), (69, 67, 75, 76), (73, 72, 78, 79), (72, 77, 83, 78), (76, 75, 81, 82), (74, 73, 79, 80), (77, 76, 82, 83), (75, 74, 80, 81), (83, 82, 88, 89), (81, 80, 86, 87), (79, 78, 84, 85), (78, 83, 89, 84), (82, 81, 87, 88), (80, 79, 85, 86), (85, 84, 89, 88, 87, 86), (90, 91, 93, 92), (92, 93, 95, 94), (94, 95, 97, 96), (96, 97, 99, 98), (101, 99, 106, 107), (100, 101, 91, 90), (98, 99, 101, 100), (95, 93, 103, 104), (93, 91, 102, 103), (97, 95, 104, 105), (91, 101, 107, 102), (99, 97, 105, 106), (103, 102, 108, 109), (102, 107, 113, 108), (106, 105, 111, 112), (104, 103, 109, 110), (107, 106, 112, 113), (105, 104, 110, 111), (113, 112, 118, 119), (111, 110, 116, 117), (109, 108, 114, 115), (108, 113, 119, 114), (112, 111, 117, 118), (110, 109, 115, 116), (115, 114, 119, 118, 117, 116), (120, 121, 123, 122), (122, 123, 125, 124), (124, 125, 127, 126), (126, 127, 129, 128), (131, 129, 136, 137), (130, 131, 121, 120), (128, 129, 131, 130), (125, 123, 133, 134), (123, 121, 132, 133), (127, 125, 134, 135), (121, 131, 137, 132), (129, 127, 135, 136), (133, 132, 138, 139), (132, 137, 143, 138), (136, 135, 141, 142), (134, 133, 139, 140), (137, 136, 142, 143), (135, 134, 140, 141), (143, 142, 148, 149), (141, 140, 146, 147), (139, 138, 144, 145), (138, 143, 149, 144), (142, 141, 147, 148), (140, 139, 145, 146), (145, 144, 149, 148, 147, 146)])
_uv = me_cylinder_004.uv_layers.new(name='UVMap')
_uv.uv.foreach_set('vector', [0.3635, 0.03333, 0.3445, 0.3729, 0.2936, 0.3718, 0.3324, 0.03099, 0.3324, 0.03099, 0.2936, 0.3718, 0.2412, 0.3698, 0.302, 0.02648, 0.4887, 0.02648, 0.5489, 0.3701, 0.4962, 0.372, 0.4579, 0.03052, 0.4579, 0.03052, 0.4962, 0.372, 0.4451, 0.373, 0.4268, 0.03282, 0.3947, 0.3733, 0.4451, 0.373, 0.4374, 0.6094, 0.3946, 0.6076, 0.3952, 0.03321, 0.3947, 0.3733, 0.3445, 0.3729, 0.3635, 0.03333, 0.4268, 0.03282, 0.4451, 0.373, 0.3947, 0.3733, 0.3952, 0.03321, 0.2412, 0.3698, 0.2936, 0.3718, 0.3079, 0.6136, 0.2623, 0.6212, 0.2936, 0.3718, 0.3445, 0.3729, 0.3517, 0.609, 0.3079, 0.6136, 0.4962, 0.372, 0.5489, 0.3701, 0.5268, 0.6216, 0.4811, 0.6142, 0.3445, 0.3729, 0.3947, 0.3733, 0.3946, 0.6076, 0.3517, 0.609, 0.4451, 0.373, 0.4962, 0.372, 0.4811, 0.6142, 0.4374, 0.6094, 0.3079, 0.6136, 0.3517, 0.609, 0.36, 0.6822, 0.3246, 0.6904, 0.3517, 0.609, 0.3946, 0.6076, 0.3944, 0.6799, 0.36, 0.6822, 0.4374, 0.6094, 0.4811, 0.6142, 0.4644, 0.6909, 0.4289, 0.6825, 0.2623, 0.6212, 0.3079, 0.6136, 0.3246, 0.6904, 0.2863, 0.7079, 0.3946, 0.6076, 0.4374, 0.6094, 0.4289, 0.6825, 0.3944, 0.6799, 0.4811, 0.6142, 0.5268, 0.6216, 0.5028, 0.7084, 0.4644, 0.6909, 0.3944, 0.6799, 0.4289, 0.6825, 0.4207, 0.736, 0.3972, 0.734, 0.4644, 0.6909, 0.5028, 0.7084, 0.4558, 0.7521, 0.4413, 0.7424, 0.3246, 0.6904, 0.36, 0.6822, 0.3733, 0.7348, 0.3511, 0.7405, 0.36, 0.6822, 0.3944, 0.6799, 0.3972, 0.734, 0.3733, 0.7348, 0.4289, 0.6825, 0.4644, 0.6909, 0.4413, 0.7424, 0.4207, 0.736, 0.2863, 0.7079, 0.3246, 0.6904, 0.3511, 0.7405, 0.333, 0.7514, 0.5642, 0.02648, 0.5794, 0.03525, 0.5794, 0.05279, 0.5642, 0.06156, 0.549, 0.05279, 0.549, 0.03525, 0.3635, 0.03333, 0.3445, 0.3729, 0.2936, 0.3718, 0.3324, 0.03099, 0.3324, 0.03099, 0.2936, 0.3718, 0.2412, 0.3698, 0.302, 0.02648, 0.4887, 0.02648, 0.5489, 0.3701, 0.4962, 0.372, 0.4579, 0.03052, 0.4579, 0.03052, 0.4962, 0.372, 0.4451, 0.373, 0.4268, 0.03282, 0.3947, 0.3733, 0.4451, 0.373, 0.4374, 0.6094, 0.3946, 0.6076, 0.3952, 0.03321, 0.3947, 0.3733, 0.3445, 0.3729, 0.3635, 0.03333, 0.4268, 0.03282, 0.4451, 0.373, 0.3947, 0.3733, 0.3952, 0.03321, 0.2412, 0.3698, 0.2936, 0.3718, 0.3079, 0.6136, 0.2623, 0.6212, 0.2936, 0.3718, 0.3445, 0.3729, 0.3517, 0.609, 0.3079, 0.6136, 0.4962, 0.372, 0.5489, 0.3701, 0.5268, 0.6216, 0.4811, 0.6142, 0.3445, 0.3729, 0.3947, 0.3733, 0.3946, 0.6076, 0.3517, 0.609, 0.4451, 0.373, 0.4962, 0.372, 0.4811, 0.6142, 0.4374, 0.6094, 0.3079, 0.6136, 0.3517, 0.609, 0.36, 0.6822, 0.3246, 0.6904, 0.3517, 0.609, 0.3946, 0.6076, 0.3944, 0.6799, 0.36, 0.6822, 0.4374, 0.6094, 0.4811, 0.6142, 0.4644, 0.6909, 0.4289, 0.6825, 0.2623, 0.6212, 0.3079, 0.6136, 0.3246, 0.6904, 0.2863, 0.7079, 0.3946, 0.6076, 0.4374, 0.6094, 0.4289, 0.6825, 0.3944, 0.6799, 0.4811, 0.6142, 0.5268, 0.6216, 0.5028, 0.7084, 0.4644, 0.6909, 0.3944, 0.6799, 0.4289, 0.6825, 0.4207, 0.736, 0.3972, 0.734, 0.4644, 0.6909, 0.5028, 0.7084, 0.4558, 0.7521, 0.4413, 0.7424, 0.3246, 0.6904, 0.36, 0.6822, 0.3733, 0.7348, 0.3511, 0.7405, 0.36, 0.6822, 0.3944, 0.6799, 0.3972, 0.734, 0.3733, 0.7348, 0.4289, 0.6825, 0.4644, 0.6909, 0.4413, 0.7424, 0.4207, 0.736, 0.2863, 0.7079, 0.3246, 0.6904, 0.3511, 0.7405, 0.333, 0.7514, 0.5642, 0.02648, 0.5794, 0.03525, 0.5794, 0.05279, 0.5642, 0.06156, 0.549, 0.05279, 0.549, 0.03525, 0.3635, 0.03333, 0.3445, 0.3729, 0.2936, 0.3718, 0.3324, 0.03099, 0.3324, 0.03099, 0.2936, 0.3718, 0.2412, 0.3698, 0.302, 0.02648, 0.4887, 0.02648, 0.5489, 0.3701, 0.4962, 0.372, 0.4579, 0.03052, 0.4579, 0.03052, 0.4962, 0.372, 0.4451, 0.373, 0.4268, 0.03282, 0.3947, 0.3733, 0.4451, 0.373, 0.4374, 0.6094, 0.3946, 0.6076, 0.3952, 0.03321, 0.3947, 0.3733, 0.3445, 0.3729, 0.3635, 0.03333, 0.4268, 0.03282, 0.4451, 0.373, 0.3947, 0.3733, 0.3952, 0.03321, 0.2412, 0.3698, 0.2936, 0.3718, 0.3079, 0.6136, 0.2623, 0.6212, 0.2936, 0.3718, 0.3445, 0.3729, 0.3517, 0.609, 0.3079, 0.6136, 0.4962, 0.372, 0.5489, 0.3701, 0.5268, 0.6216, 0.4811, 0.6142, 0.3445, 0.3729, 0.3947, 0.3733, 0.3946, 0.6076, 0.3517, 0.609, 0.4451, 0.373, 0.4962, 0.372, 0.4811, 0.6142, 0.4374, 0.6094, 0.3079, 0.6136, 0.3517, 0.609, 0.36, 0.6822, 0.3246, 0.6904, 0.3517, 0.609, 0.3946, 0.6076, 0.3944, 0.6799, 0.36, 0.6822, 0.4374, 0.6094, 0.4811, 0.6142, 0.4644, 0.6909, 0.4289, 0.6825, 0.2623, 0.6212, 0.3079, 0.6136, 0.3246, 0.6904, 0.2863, 0.7079, 0.3946, 0.6076, 0.4374, 0.6094, 0.4289, 0.6825, 0.3944, 0.6799, 0.4811, 0.6142, 0.5268, 0.6216, 0.5028, 0.7084, 0.4644, 0.6909, 0.3944, 0.6799, 0.4289, 0.6825, 0.4207, 0.736, 0.3972, 0.734, 0.4644, 0.6909, 0.5028, 0.7084, 0.4558, 0.7521, 0.4413, 0.7424, 0.3246, 0.6904, 0.36, 0.6822, 0.3733, 0.7348, 0.3511, 0.7405, 0.36, 0.6822, 0.3944, 0.6799, 0.3972, 0.734, 0.3733, 0.7348, 0.4289, 0.6825, 0.4644, 0.6909, 0.4413, 0.7424, 0.4207, 0.736, 0.2863, 0.7079, 0.3246, 0.6904, 0.3511, 0.7405, 0.333, 0.7514, 0.5642, 0.02648, 0.5794, 0.03525, 0.5794, 0.05279, 0.5642, 0.06156, 0.549, 0.05279, 0.549, 0.03525, 0.3635, 0.03333, 0.3445, 0.3729, 0.2936, 0.3718, 0.3324, 0.03099, 0.3324, 0.03099, 0.2936, 0.3718, 0.2412, 0.3698, 0.302, 0.02648, 0.4887, 0.02648, 0.5489, 0.3701, 0.4962, 0.372, 0.4579, 0.03052, 0.4579, 0.03052, 0.4962, 0.372, 0.4451, 0.373, 0.4268, 0.03282, 0.3947, 0.3733, 0.4451, 0.373, 0.4374, 0.6094, 0.3946, 0.6076, 0.3952, 0.03321, 0.3947, 0.3733, 0.3445, 0.3729, 0.3635, 0.03333, 0.4268, 0.03282, 0.4451, 0.373, 0.3947, 0.3733, 0.3952, 0.03321, 0.2412, 0.3698, 0.2936, 0.3718, 0.3079, 0.6136, 0.2623, 0.6212, 0.2936, 0.3718, 0.3445, 0.3729, 0.3517, 0.609, 0.3079, 0.6136, 0.4962, 0.372, 0.5489, 0.3701, 0.5268, 0.6216, 0.4811, 0.6142, 0.3445, 0.3729, 0.3947, 0.3733, 0.3946, 0.6076, 0.3517, 0.609, 0.4451, 0.373, 0.4962, 0.372, 0.4811, 0.6142, 0.4374, 0.6094, 0.3079, 0.6136, 0.3517, 0.609, 0.36, 0.6822, 0.3246, 0.6904, 0.3517, 0.609, 0.3946, 0.6076, 0.3944, 0.6799, 0.36, 0.6822, 0.4374, 0.6094, 0.4811, 0.6142, 0.4644, 0.6909, 0.4289, 0.6825, 0.2623, 0.6212, 0.3079, 0.6136, 0.3246, 0.6904, 0.2863, 0.7079, 0.3946, 0.6076, 0.4374, 0.6094, 0.4289, 0.6825, 0.3944, 0.6799, 0.4811, 0.6142, 0.5268, 0.6216, 0.5028, 0.7084, 0.4644, 0.6909, 0.3944, 0.6799, 0.4289, 0.6825, 0.4207, 0.736, 0.3972, 0.734, 0.4644, 0.6909, 0.5028, 0.7084, 0.4558, 0.7521, 0.4413, 0.7424, 0.3246, 0.6904, 0.36, 0.6822, 0.3733, 0.7348, 0.3511, 0.7405, 0.36, 0.6822, 0.3944, 0.6799, 0.3972, 0.734, 0.3733, 0.7348, 0.4289, 0.6825, 0.4644, 0.6909, 0.4413, 0.7424, 0.4207, 0.736, 0.2863, 0.7079, 0.3246, 0.6904, 0.3511, 0.7405, 0.333, 0.7514, 0.5642, 0.02648, 0.5794, 0.03525, 0.5794, 0.05279, 0.5642, 0.06156, 0.549, 0.05279, 0.549, 0.03525, 0.3635, 0.03333, 0.3445, 0.3729, 0.2936, 0.3718, 0.3324, 0.03099, 0.3324, 0.03099, 0.2936, 0.3718, 0.2412, 0.3698, 0.302, 0.02648, 0.4887, 0.02648, 0.5489, 0.3701, 0.4962, 0.372, 0.4579, 0.03052, 0.4579, 0.03052, 0.4962, 0.372, 0.4451, 0.373, 0.4268, 0.03282, 0.3947, 0.3733, 0.4451, 0.373, 0.4374, 0.6094, 0.3946, 0.6076, 0.3952, 0.03321, 0.3947, 0.3733, 0.3445, 0.3729, 0.3635, 0.03333, 0.4268, 0.03282, 0.4451, 0.373, 0.3947, 0.3733, 0.3952, 0.03321, 0.2412, 0.3698, 0.2936, 0.3718, 0.3079, 0.6136, 0.2623, 0.6212, 0.2936, 0.3718, 0.3445, 0.3729, 0.3517, 0.609, 0.3079, 0.6136, 0.4962, 0.372, 0.5489, 0.3701, 0.5268, 0.6216, 0.4811, 0.6142, 0.3445, 0.3729, 0.3947, 0.3733, 0.3946, 0.6076, 0.3517, 0.609, 0.4451, 0.373, 0.4962, 0.372, 0.4811, 0.6142, 0.4374, 0.6094, 0.3079, 0.6136, 0.3517, 0.609, 0.36, 0.6822, 0.3246, 0.6904, 0.3517, 0.609, 0.3946, 0.6076, 0.3944, 0.6799, 0.36, 0.6822, 0.4374, 0.6094, 0.4811, 0.6142, 0.4644, 0.6909, 0.4289, 0.6825, 0.2623, 0.6212, 0.3079, 0.6136, 0.3246, 0.6904, 0.2863, 0.7079, 0.3946, 0.6076, 0.4374, 0.6094, 0.4289, 0.6825, 0.3944, 0.6799, 0.4811, 0.6142, 0.5268, 0.6216, 0.5028, 0.7084, 0.4644, 0.6909, 0.3944, 0.6799, 0.4289, 0.6825, 0.4207, 0.736, 0.3972, 0.734, 0.4644, 0.6909, 0.5028, 0.7084, 0.4558, 0.7521, 0.4413, 0.7424, 0.3246, 0.6904, 0.36, 0.6822, 0.3733, 0.7348, 0.3511, 0.7405, 0.36, 0.6822, 0.3944, 0.6799, 0.3972, 0.734, 0.3733, 0.7348, 0.4289, 0.6825, 0.4644, 0.6909, 0.4413, 0.7424, 0.4207, 0.736, 0.2863, 0.7079, 0.3246, 0.6904, 0.3511, 0.7405, 0.333, 0.7514, 0.5642, 0.02648, 0.5794, 0.03525, 0.5794, 0.05279, 0.5642, 0.06156, 0.549, 0.05279, 0.549, 0.03525])
me_cylinder_004.materials.append(mat_crystal_mat)
me_cylinder_004.use_remesh_preserve_volume = False
me_cylinder_004.use_remesh_preserve_attributes = False
me_cylinder_004.use_mirror_vertex_groups = False
me_cylinder_004.update()

# ---- objects
ob_plane = bpy.data.objects.new('Plane', me_plane)
ob_crystal = bpy.data.objects.new('Crystal', me_cylinder_004)

# ---- transforms, parenting, visibility, modifiers, constraints
ob_plane.location = (0.0, 0.0, -0.1231)
ob_plane.lineart.crease_threshold = 0.0
ob_crystal.location = (-0.1264, 0.3391, 0.1567)
ob_crystal.rotation_euler = (-0.9394, 0.1795, 0.1447)
ob_crystal.scale = (1.178, 1.093, 0.7209)
ob_crystal.lineart.crease_threshold = 0.0

# ---- collection membership
col_collection_1.objects.link(ob_plane)
col_collection_1.objects.link(ob_crystal)

# ---- scene / render settings (as saved in the file)
scene.frame_start = 1; scene.frame_end = 250; scene.frame_set(1)
scene.render.engine = 'BLENDER_EEVEE_NEXT'
scene.render.resolution_x = 40
scene.render.resolution_y = 40
scene.render.dither_intensity = 0.0
scene.render.film_transparent = True
scene.cycles.use_denoising = False
scene.cycles.samples = 10
scene.cycles.sampling_pattern = 'TABULATED_SOBOL'
scene.cycles.light_sampling_threshold = 0.0
scene.cycles.use_adaptive_sampling = False
scene.cycles.use_light_tree = False
scene.cycles.blur_glossy = 0.0
scene.cycles.pixel_filter_type = 'GAUSSIAN'
scene.cycles.sample_clamp_indirect = 0.0
scene.view_settings.view_transform = 'Standard'
bpy.context.view_layer.update()

# ---- added for rendering (the .blend has no active camera and no usable light): camera, sun
cam_auto = bpy.data.cameras.new('AutoCamera')
cam_auto.lens = 50.0
cam_auto.sensor_width = 36.0
cam_auto.clip_end = 1000.0
ob_auto_camera = bpy.data.objects.new('AutoCamera', cam_auto)
scene.collection.objects.link(ob_auto_camera)
ob_auto_camera.location = (8.46079, -9.42853, 7.52347)
ob_auto_camera.rotation_euler = (1.09748, -7.21219e-08, 0.694738)
scene.camera = ob_auto_camera
light_auto_sun = bpy.data.lights.new('AutoSun', 'SUN')
light_auto_sun.energy = 3.0
light_auto_sun.angle = 0.0523599
ob_auto_sun = bpy.data.objects.new('AutoSun', light_auto_sun)
scene.collection.objects.link(ob_auto_sun)
ob_auto_sun.rotation_euler = (0.872665, 0.174533, 0.523599)
bpy.context.view_layer.update()
